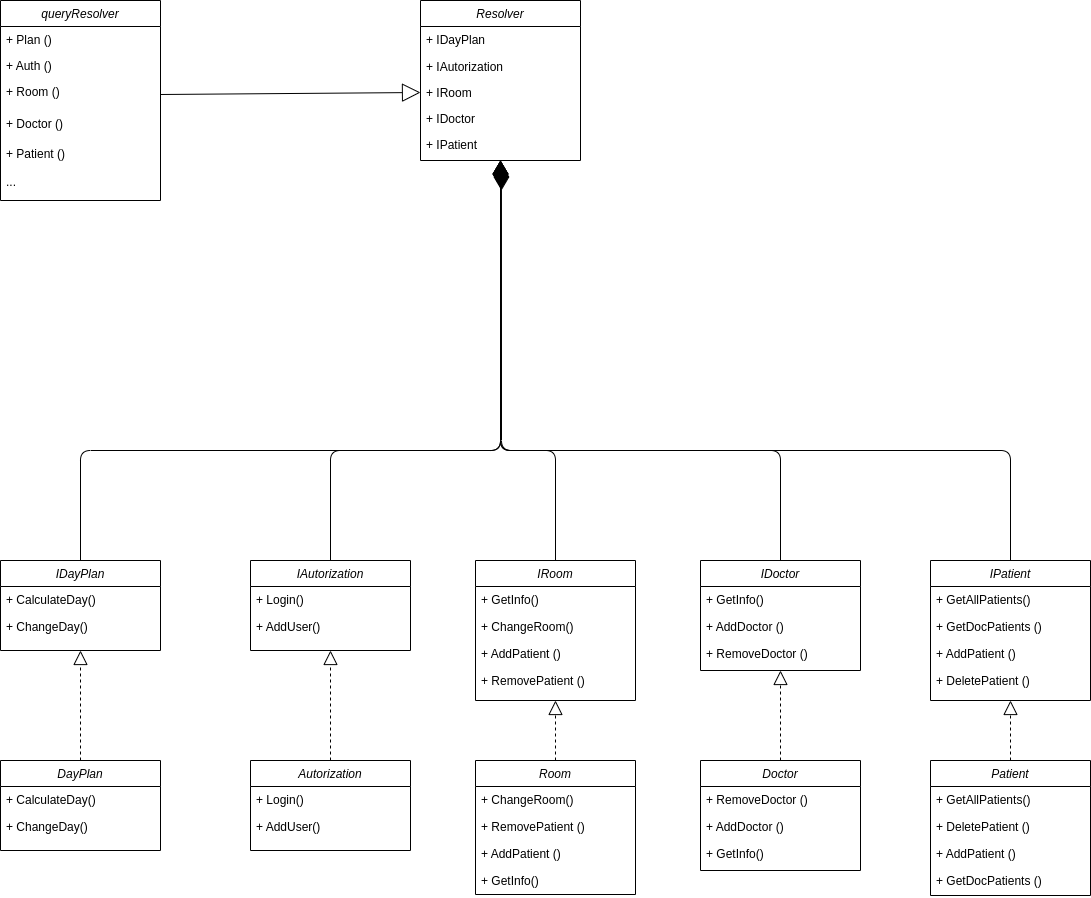

The diagram above was exported from draw.io. Its source (the exported page's mxGraphModel, read from the mxfile embedded in the PNG):
<mxGraphModel dx="1964" dy="1027" grid="1" gridSize="10" guides="1" tooltips="1" connect="1" arrows="1" fold="1" page="1" pageScale="1" pageWidth="850" pageHeight="1100" math="0" shadow="0">
  <root>
    <mxCell id="0" />
    <mxCell id="1" parent="0" />
    <mxCell id="2" value="Resolver" style="swimlane;fontStyle=2;align=center;verticalAlign=top;childLayout=stackLayout;horizontal=1;startSize=26;horizontalStack=0;resizeParent=1;resizeLast=0;collapsible=1;marginBottom=0;rounded=0;shadow=0;strokeWidth=1;" parent="1" vertex="1">
      <mxGeometry x="290" y="100" width="160" height="160" as="geometry">
        <mxRectangle x="220" y="120" width="160" height="26" as="alternateBounds" />
      </mxGeometry>
    </mxCell>
    <mxCell id="3" value="+ IDayPlan" style="text;align=left;verticalAlign=top;spacingLeft=4;spacingRight=4;overflow=hidden;rotatable=0;points=[[0,0.5],[1,0.5]];portConstraint=eastwest;rounded=0;shadow=0;html=0;" parent="2" vertex="1">
      <mxGeometry y="26" width="160" height="27" as="geometry" />
    </mxCell>
    <mxCell id="4" value="+ IAutorization" style="text;align=left;verticalAlign=top;spacingLeft=4;spacingRight=4;overflow=hidden;rotatable=0;points=[[0,0.5],[1,0.5]];portConstraint=eastwest;rounded=0;shadow=0;html=0;" parent="2" vertex="1">
      <mxGeometry y="53" width="160" height="26" as="geometry" />
    </mxCell>
    <mxCell id="5" value="+ IRoom" style="text;align=left;verticalAlign=top;spacingLeft=4;spacingRight=4;overflow=hidden;rotatable=0;points=[[0,0.5],[1,0.5]];portConstraint=eastwest;rounded=0;shadow=0;html=0;" parent="2" vertex="1">
      <mxGeometry y="79" width="160" height="26" as="geometry" />
    </mxCell>
    <mxCell id="6" value="+ IDoctor" style="text;align=left;verticalAlign=top;spacingLeft=4;spacingRight=4;overflow=hidden;rotatable=0;points=[[0,0.5],[1,0.5]];portConstraint=eastwest;rounded=0;shadow=0;html=0;" parent="2" vertex="1">
      <mxGeometry y="105" width="160" height="26" as="geometry" />
    </mxCell>
    <mxCell id="7" value="+ IPatient" style="text;align=left;verticalAlign=top;spacingLeft=4;spacingRight=4;overflow=hidden;rotatable=0;points=[[0,0.5],[1,0.5]];portConstraint=eastwest;rounded=0;shadow=0;html=0;" parent="2" vertex="1">
      <mxGeometry y="131" width="160" height="26" as="geometry" />
    </mxCell>
    <mxCell id="11" value="queryResolver" style="swimlane;fontStyle=2;align=center;verticalAlign=top;childLayout=stackLayout;horizontal=1;startSize=26;horizontalStack=0;resizeParent=1;resizeLast=0;collapsible=1;marginBottom=0;rounded=0;shadow=0;strokeWidth=1;" parent="1" vertex="1">
      <mxGeometry x="-130" y="100" width="160" height="200" as="geometry">
        <mxRectangle x="220" y="120" width="160" height="26" as="alternateBounds" />
      </mxGeometry>
    </mxCell>
    <mxCell id="12" value="+ Plan ()" style="text;align=left;verticalAlign=top;spacingLeft=4;spacingRight=4;overflow=hidden;rotatable=0;points=[[0,0.5],[1,0.5]];portConstraint=eastwest;rounded=0;shadow=0;html=0;" parent="11" vertex="1">
      <mxGeometry y="26" width="160" height="26" as="geometry" />
    </mxCell>
    <mxCell id="13" value="+ Auth ()" style="text;align=left;verticalAlign=top;spacingLeft=4;spacingRight=4;overflow=hidden;rotatable=0;points=[[0,0.5],[1,0.5]];portConstraint=eastwest;rounded=0;shadow=0;html=0;" parent="11" vertex="1">
      <mxGeometry y="52" width="160" height="26" as="geometry" />
    </mxCell>
    <mxCell id="14" value="+ Room ()" style="text;align=left;verticalAlign=top;spacingLeft=4;spacingRight=4;overflow=hidden;rotatable=0;points=[[0,0.5],[1,0.5]];portConstraint=eastwest;rounded=0;shadow=0;html=0;" parent="11" vertex="1">
      <mxGeometry y="78" width="160" height="32" as="geometry" />
    </mxCell>
    <mxCell id="15" value="+ Doctor ()" style="text;align=left;verticalAlign=top;spacingLeft=4;spacingRight=4;overflow=hidden;rotatable=0;points=[[0,0.5],[1,0.5]];portConstraint=eastwest;rounded=0;shadow=0;html=0;" parent="11" vertex="1">
      <mxGeometry y="110" width="160" height="30" as="geometry" />
    </mxCell>
    <mxCell id="16" value="+ Patient ()" style="text;align=left;verticalAlign=top;spacingLeft=4;spacingRight=4;overflow=hidden;rotatable=0;points=[[0,0.5],[1,0.5]];portConstraint=eastwest;rounded=0;shadow=0;html=0;" parent="11" vertex="1">
      <mxGeometry y="140" width="160" height="28" as="geometry" />
    </mxCell>
    <mxCell id="26" value="..." style="text;align=left;verticalAlign=top;spacingLeft=4;spacingRight=4;overflow=hidden;rotatable=0;points=[[0,0.5],[1,0.5]];portConstraint=eastwest;rounded=0;shadow=0;html=0;" parent="11" vertex="1">
      <mxGeometry y="168" width="160" height="28" as="geometry" />
    </mxCell>
    <mxCell id="23" value="" style="endArrow=block;endSize=16;endFill=0;html=1;entryX=0;entryY=0.5;entryDx=0;entryDy=0;exitX=1;exitY=0.5;exitDx=0;exitDy=0;" parent="1" source="14" target="5" edge="1">
      <mxGeometry width="160" relative="1" as="geometry">
        <mxPoint x="60" y="190" as="sourcePoint" />
        <mxPoint x="360" y="293" as="targetPoint" />
        <Array as="points" />
      </mxGeometry>
    </mxCell>
    <mxCell id="27" value="IDayPlan" style="swimlane;fontStyle=2;align=center;verticalAlign=top;childLayout=stackLayout;horizontal=1;startSize=26;horizontalStack=0;resizeParent=1;resizeLast=0;collapsible=1;marginBottom=0;rounded=0;shadow=0;strokeWidth=1;" parent="1" vertex="1">
      <mxGeometry x="-130" y="660" width="160" height="90" as="geometry">
        <mxRectangle x="220" y="120" width="160" height="26" as="alternateBounds" />
      </mxGeometry>
    </mxCell>
    <mxCell id="28" value="+ CalculateDay()" style="text;align=left;verticalAlign=top;spacingLeft=4;spacingRight=4;overflow=hidden;rotatable=0;points=[[0,0.5],[1,0.5]];portConstraint=eastwest;rounded=0;shadow=0;html=0;" parent="27" vertex="1">
      <mxGeometry y="26" width="160" height="27" as="geometry" />
    </mxCell>
    <mxCell id="33" value="+ ChangeDay()" style="text;align=left;verticalAlign=top;spacingLeft=4;spacingRight=4;overflow=hidden;rotatable=0;points=[[0,0.5],[1,0.5]];portConstraint=eastwest;rounded=0;shadow=0;html=0;" parent="27" vertex="1">
      <mxGeometry y="53" width="160" height="27" as="geometry" />
    </mxCell>
    <mxCell id="34" value="" style="endArrow=diamondThin;endFill=1;endSize=24;html=1;entryX=0.5;entryY=1;entryDx=0;entryDy=0;exitX=0.5;exitY=0;exitDx=0;exitDy=0;" parent="1" source="27" target="2" edge="1">
      <mxGeometry width="160" relative="1" as="geometry">
        <mxPoint x="260" y="610" as="sourcePoint" />
        <mxPoint x="420" y="610" as="targetPoint" />
        <Array as="points">
          <mxPoint x="-50" y="550" />
          <mxPoint x="370" y="550" />
        </Array>
      </mxGeometry>
    </mxCell>
    <mxCell id="35" value="DayPlan" style="swimlane;fontStyle=2;align=center;verticalAlign=top;childLayout=stackLayout;horizontal=1;startSize=26;horizontalStack=0;resizeParent=1;resizeLast=0;collapsible=1;marginBottom=0;rounded=0;shadow=0;strokeWidth=1;" parent="1" vertex="1">
      <mxGeometry x="-130" y="860" width="160" height="90" as="geometry">
        <mxRectangle x="220" y="120" width="160" height="26" as="alternateBounds" />
      </mxGeometry>
    </mxCell>
    <mxCell id="36" value="+ CalculateDay()" style="text;align=left;verticalAlign=top;spacingLeft=4;spacingRight=4;overflow=hidden;rotatable=0;points=[[0,0.5],[1,0.5]];portConstraint=eastwest;rounded=0;shadow=0;html=0;" parent="35" vertex="1">
      <mxGeometry y="26" width="160" height="27" as="geometry" />
    </mxCell>
    <mxCell id="37" value="+ ChangeDay()" style="text;align=left;verticalAlign=top;spacingLeft=4;spacingRight=4;overflow=hidden;rotatable=0;points=[[0,0.5],[1,0.5]];portConstraint=eastwest;rounded=0;shadow=0;html=0;" parent="35" vertex="1">
      <mxGeometry y="53" width="160" height="27" as="geometry" />
    </mxCell>
    <mxCell id="38" value="" style="endArrow=block;dashed=1;endFill=0;endSize=12;html=1;entryX=0.5;entryY=1;entryDx=0;entryDy=0;exitX=0.5;exitY=0;exitDx=0;exitDy=0;" parent="1" source="35" target="27" edge="1">
      <mxGeometry width="160" relative="1" as="geometry">
        <mxPoint x="50" y="920" as="sourcePoint" />
        <mxPoint x="210" y="920" as="targetPoint" />
      </mxGeometry>
    </mxCell>
    <mxCell id="39" value="IAutorization" style="swimlane;fontStyle=2;align=center;verticalAlign=top;childLayout=stackLayout;horizontal=1;startSize=26;horizontalStack=0;resizeParent=1;resizeLast=0;collapsible=1;marginBottom=0;rounded=0;shadow=0;strokeWidth=1;" parent="1" vertex="1">
      <mxGeometry x="120" y="660" width="160" height="90" as="geometry">
        <mxRectangle x="220" y="120" width="160" height="26" as="alternateBounds" />
      </mxGeometry>
    </mxCell>
    <mxCell id="40" value="+ Login()" style="text;align=left;verticalAlign=top;spacingLeft=4;spacingRight=4;overflow=hidden;rotatable=0;points=[[0,0.5],[1,0.5]];portConstraint=eastwest;rounded=0;shadow=0;html=0;" parent="39" vertex="1">
      <mxGeometry y="26" width="160" height="27" as="geometry" />
    </mxCell>
    <mxCell id="41" value="+ AddUser()" style="text;align=left;verticalAlign=top;spacingLeft=4;spacingRight=4;overflow=hidden;rotatable=0;points=[[0,0.5],[1,0.5]];portConstraint=eastwest;rounded=0;shadow=0;html=0;" parent="39" vertex="1">
      <mxGeometry y="53" width="160" height="27" as="geometry" />
    </mxCell>
    <mxCell id="42" value="Autorization" style="swimlane;fontStyle=2;align=center;verticalAlign=top;childLayout=stackLayout;horizontal=1;startSize=26;horizontalStack=0;resizeParent=1;resizeLast=0;collapsible=1;marginBottom=0;rounded=0;shadow=0;strokeWidth=1;" parent="1" vertex="1">
      <mxGeometry x="120" y="860" width="160" height="90" as="geometry">
        <mxRectangle x="220" y="120" width="160" height="26" as="alternateBounds" />
      </mxGeometry>
    </mxCell>
    <mxCell id="43" value="+ Login()" style="text;align=left;verticalAlign=top;spacingLeft=4;spacingRight=4;overflow=hidden;rotatable=0;points=[[0,0.5],[1,0.5]];portConstraint=eastwest;rounded=0;shadow=0;html=0;" parent="42" vertex="1">
      <mxGeometry y="26" width="160" height="27" as="geometry" />
    </mxCell>
    <mxCell id="44" value="+ AddUser()" style="text;align=left;verticalAlign=top;spacingLeft=4;spacingRight=4;overflow=hidden;rotatable=0;points=[[0,0.5],[1,0.5]];portConstraint=eastwest;rounded=0;shadow=0;html=0;" parent="42" vertex="1">
      <mxGeometry y="53" width="160" height="27" as="geometry" />
    </mxCell>
    <mxCell id="45" value="" style="endArrow=block;dashed=1;endFill=0;endSize=12;html=1;entryX=0.5;entryY=1;entryDx=0;entryDy=0;exitX=0.5;exitY=0;exitDx=0;exitDy=0;" parent="1" source="42" target="39" edge="1">
      <mxGeometry width="160" relative="1" as="geometry">
        <mxPoint x="300" y="920" as="sourcePoint" />
        <mxPoint x="460" y="920" as="targetPoint" />
      </mxGeometry>
    </mxCell>
    <mxCell id="46" value="" style="endArrow=diamondThin;endFill=1;endSize=24;html=1;entryX=0.5;entryY=1;entryDx=0;entryDy=0;exitX=0.5;exitY=0;exitDx=0;exitDy=0;" parent="1" source="39" target="2" edge="1">
      <mxGeometry width="160" relative="1" as="geometry">
        <mxPoint x="310" y="670" as="sourcePoint" />
        <mxPoint x="730" y="270" as="targetPoint" />
        <Array as="points">
          <mxPoint x="200" y="550" />
          <mxPoint x="370" y="550" />
        </Array>
      </mxGeometry>
    </mxCell>
    <mxCell id="47" value="IRoom" style="swimlane;fontStyle=2;align=center;verticalAlign=top;childLayout=stackLayout;horizontal=1;startSize=26;horizontalStack=0;resizeParent=1;resizeLast=0;collapsible=1;marginBottom=0;rounded=0;shadow=0;strokeWidth=1;" parent="1" vertex="1">
      <mxGeometry x="345" y="660" width="160" height="140" as="geometry">
        <mxRectangle x="220" y="120" width="160" height="26" as="alternateBounds" />
      </mxGeometry>
    </mxCell>
    <mxCell id="48" value="+ GetInfo()" style="text;align=left;verticalAlign=top;spacingLeft=4;spacingRight=4;overflow=hidden;rotatable=0;points=[[0,0.5],[1,0.5]];portConstraint=eastwest;rounded=0;shadow=0;html=0;" parent="47" vertex="1">
      <mxGeometry y="26" width="160" height="27" as="geometry" />
    </mxCell>
    <mxCell id="55" value="+ ChangeRoom()" style="text;align=left;verticalAlign=top;spacingLeft=4;spacingRight=4;overflow=hidden;rotatable=0;points=[[0,0.5],[1,0.5]];portConstraint=eastwest;rounded=0;shadow=0;html=0;" parent="47" vertex="1">
      <mxGeometry y="53" width="160" height="27" as="geometry" />
    </mxCell>
    <mxCell id="56" value="+ AddPatient ()" style="text;align=left;verticalAlign=top;spacingLeft=4;spacingRight=4;overflow=hidden;rotatable=0;points=[[0,0.5],[1,0.5]];portConstraint=eastwest;rounded=0;shadow=0;html=0;" parent="47" vertex="1">
      <mxGeometry y="80" width="160" height="27" as="geometry" />
    </mxCell>
    <mxCell id="57" value="+ RemovePatient ()" style="text;align=left;verticalAlign=top;spacingLeft=4;spacingRight=4;overflow=hidden;rotatable=0;points=[[0,0.5],[1,0.5]];portConstraint=eastwest;rounded=0;shadow=0;html=0;" parent="47" vertex="1">
      <mxGeometry y="107" width="160" height="27" as="geometry" />
    </mxCell>
    <mxCell id="50" value="Room" style="swimlane;fontStyle=2;align=center;verticalAlign=top;childLayout=stackLayout;horizontal=1;startSize=26;horizontalStack=0;resizeParent=1;resizeLast=0;collapsible=1;marginBottom=0;rounded=0;shadow=0;strokeWidth=1;" parent="1" vertex="1">
      <mxGeometry x="345" y="860" width="160" height="134" as="geometry">
        <mxRectangle x="220" y="120" width="160" height="26" as="alternateBounds" />
      </mxGeometry>
    </mxCell>
    <mxCell id="63" value="+ ChangeRoom()" style="text;align=left;verticalAlign=top;spacingLeft=4;spacingRight=4;overflow=hidden;rotatable=0;points=[[0,0.5],[1,0.5]];portConstraint=eastwest;rounded=0;shadow=0;html=0;" parent="50" vertex="1">
      <mxGeometry y="26" width="160" height="27" as="geometry" />
    </mxCell>
    <mxCell id="65" value="+ RemovePatient ()" style="text;align=left;verticalAlign=top;spacingLeft=4;spacingRight=4;overflow=hidden;rotatable=0;points=[[0,0.5],[1,0.5]];portConstraint=eastwest;rounded=0;shadow=0;html=0;" parent="50" vertex="1">
      <mxGeometry y="53" width="160" height="27" as="geometry" />
    </mxCell>
    <mxCell id="64" value="+ AddPatient ()" style="text;align=left;verticalAlign=top;spacingLeft=4;spacingRight=4;overflow=hidden;rotatable=0;points=[[0,0.5],[1,0.5]];portConstraint=eastwest;rounded=0;shadow=0;html=0;" parent="50" vertex="1">
      <mxGeometry y="80" width="160" height="27" as="geometry" />
    </mxCell>
    <mxCell id="66" value="+ GetInfo()" style="text;align=left;verticalAlign=top;spacingLeft=4;spacingRight=4;overflow=hidden;rotatable=0;points=[[0,0.5],[1,0.5]];portConstraint=eastwest;rounded=0;shadow=0;html=0;" parent="50" vertex="1">
      <mxGeometry y="107" width="160" height="27" as="geometry" />
    </mxCell>
    <mxCell id="53" value="" style="endArrow=block;dashed=1;endFill=0;endSize=12;html=1;entryX=0.5;entryY=1;entryDx=0;entryDy=0;exitX=0.5;exitY=0;exitDx=0;exitDy=0;" parent="1" source="50" target="47" edge="1">
      <mxGeometry width="160" relative="1" as="geometry">
        <mxPoint x="525" y="920" as="sourcePoint" />
        <mxPoint x="685" y="920" as="targetPoint" />
      </mxGeometry>
    </mxCell>
    <mxCell id="67" value="" style="endArrow=diamondThin;endFill=1;endSize=24;html=1;entryX=0.506;entryY=1.231;entryDx=0;entryDy=0;entryPerimeter=0;exitX=0.5;exitY=0;exitDx=0;exitDy=0;" parent="1" source="47" target="7" edge="1">
      <mxGeometry width="160" relative="1" as="geometry">
        <mxPoint x="500" y="570" as="sourcePoint" />
        <mxPoint x="660" y="570" as="targetPoint" />
        <Array as="points">
          <mxPoint x="425" y="550" />
          <mxPoint x="371" y="550" />
        </Array>
      </mxGeometry>
    </mxCell>
    <mxCell id="68" value="IDoctor" style="swimlane;fontStyle=2;align=center;verticalAlign=top;childLayout=stackLayout;horizontal=1;startSize=26;horizontalStack=0;resizeParent=1;resizeLast=0;collapsible=1;marginBottom=0;rounded=0;shadow=0;strokeWidth=1;" parent="1" vertex="1">
      <mxGeometry x="570" y="660" width="160" height="110" as="geometry">
        <mxRectangle x="220" y="120" width="160" height="26" as="alternateBounds" />
      </mxGeometry>
    </mxCell>
    <mxCell id="69" value="+ GetInfo()" style="text;align=left;verticalAlign=top;spacingLeft=4;spacingRight=4;overflow=hidden;rotatable=0;points=[[0,0.5],[1,0.5]];portConstraint=eastwest;rounded=0;shadow=0;html=0;" parent="68" vertex="1">
      <mxGeometry y="26" width="160" height="27" as="geometry" />
    </mxCell>
    <mxCell id="71" value="+ AddDoctor ()" style="text;align=left;verticalAlign=top;spacingLeft=4;spacingRight=4;overflow=hidden;rotatable=0;points=[[0,0.5],[1,0.5]];portConstraint=eastwest;rounded=0;shadow=0;html=0;" parent="68" vertex="1">
      <mxGeometry y="53" width="160" height="27" as="geometry" />
    </mxCell>
    <mxCell id="72" value="+ RemoveDoctor ()" style="text;align=left;verticalAlign=top;spacingLeft=4;spacingRight=4;overflow=hidden;rotatable=0;points=[[0,0.5],[1,0.5]];portConstraint=eastwest;rounded=0;shadow=0;html=0;" parent="68" vertex="1">
      <mxGeometry y="80" width="160" height="27" as="geometry" />
    </mxCell>
    <mxCell id="73" value="Doctor" style="swimlane;fontStyle=2;align=center;verticalAlign=top;childLayout=stackLayout;horizontal=1;startSize=26;horizontalStack=0;resizeParent=1;resizeLast=0;collapsible=1;marginBottom=0;rounded=0;shadow=0;strokeWidth=1;" parent="1" vertex="1">
      <mxGeometry x="570" y="860" width="160" height="110" as="geometry">
        <mxRectangle x="220" y="120" width="160" height="26" as="alternateBounds" />
      </mxGeometry>
    </mxCell>
    <mxCell id="82" value="+ RemoveDoctor ()" style="text;align=left;verticalAlign=top;spacingLeft=4;spacingRight=4;overflow=hidden;rotatable=0;points=[[0,0.5],[1,0.5]];portConstraint=eastwest;rounded=0;shadow=0;html=0;" parent="73" vertex="1">
      <mxGeometry y="26" width="160" height="27" as="geometry" />
    </mxCell>
    <mxCell id="81" value="+ AddDoctor ()" style="text;align=left;verticalAlign=top;spacingLeft=4;spacingRight=4;overflow=hidden;rotatable=0;points=[[0,0.5],[1,0.5]];portConstraint=eastwest;rounded=0;shadow=0;html=0;" parent="73" vertex="1">
      <mxGeometry y="53" width="160" height="27" as="geometry" />
    </mxCell>
    <mxCell id="80" value="+ GetInfo()" style="text;align=left;verticalAlign=top;spacingLeft=4;spacingRight=4;overflow=hidden;rotatable=0;points=[[0,0.5],[1,0.5]];portConstraint=eastwest;rounded=0;shadow=0;html=0;" parent="73" vertex="1">
      <mxGeometry y="80" width="160" height="27" as="geometry" />
    </mxCell>
    <mxCell id="78" value="" style="endArrow=block;dashed=1;endFill=0;endSize=12;html=1;entryX=0.5;entryY=1;entryDx=0;entryDy=0;exitX=0.5;exitY=0;exitDx=0;exitDy=0;" parent="1" source="73" target="68" edge="1">
      <mxGeometry width="160" relative="1" as="geometry">
        <mxPoint x="750" y="920" as="sourcePoint" />
        <mxPoint x="910" y="920" as="targetPoint" />
      </mxGeometry>
    </mxCell>
    <mxCell id="79" value="" style="endArrow=diamondThin;endFill=1;endSize=24;html=1;entryX=0.5;entryY=1;entryDx=0;entryDy=0;exitX=0.5;exitY=0;exitDx=0;exitDy=0;" parent="1" source="68" target="2" edge="1">
      <mxGeometry width="160" relative="1" as="geometry">
        <mxPoint x="620" y="520" as="sourcePoint" />
        <mxPoint x="780" y="520" as="targetPoint" />
        <Array as="points">
          <mxPoint x="650" y="550" />
          <mxPoint x="370" y="550" />
        </Array>
      </mxGeometry>
    </mxCell>
    <mxCell id="83" value="IPatient" style="swimlane;fontStyle=2;align=center;verticalAlign=top;childLayout=stackLayout;horizontal=1;startSize=26;horizontalStack=0;resizeParent=1;resizeLast=0;collapsible=1;marginBottom=0;rounded=0;shadow=0;strokeWidth=1;" parent="1" vertex="1">
      <mxGeometry x="800" y="660" width="160" height="140" as="geometry">
        <mxRectangle x="220" y="120" width="160" height="26" as="alternateBounds" />
      </mxGeometry>
    </mxCell>
    <mxCell id="84" value="+ GetAllPatients()" style="text;align=left;verticalAlign=top;spacingLeft=4;spacingRight=4;overflow=hidden;rotatable=0;points=[[0,0.5],[1,0.5]];portConstraint=eastwest;rounded=0;shadow=0;html=0;" parent="83" vertex="1">
      <mxGeometry y="26" width="160" height="27" as="geometry" />
    </mxCell>
    <mxCell id="85" value="+ GetDocPatients ()" style="text;align=left;verticalAlign=top;spacingLeft=4;spacingRight=4;overflow=hidden;rotatable=0;points=[[0,0.5],[1,0.5]];portConstraint=eastwest;rounded=0;shadow=0;html=0;" parent="83" vertex="1">
      <mxGeometry y="53" width="160" height="27" as="geometry" />
    </mxCell>
    <mxCell id="86" value="+ AddPatient ()" style="text;align=left;verticalAlign=top;spacingLeft=4;spacingRight=4;overflow=hidden;rotatable=0;points=[[0,0.5],[1,0.5]];portConstraint=eastwest;rounded=0;shadow=0;html=0;" parent="83" vertex="1">
      <mxGeometry y="80" width="160" height="27" as="geometry" />
    </mxCell>
    <mxCell id="93" value="+ DeletePatient ()" style="text;align=left;verticalAlign=top;spacingLeft=4;spacingRight=4;overflow=hidden;rotatable=0;points=[[0,0.5],[1,0.5]];portConstraint=eastwest;rounded=0;shadow=0;html=0;" parent="83" vertex="1">
      <mxGeometry y="107" width="160" height="27" as="geometry" />
    </mxCell>
    <mxCell id="87" value="Patient" style="swimlane;fontStyle=2;align=center;verticalAlign=top;childLayout=stackLayout;horizontal=1;startSize=26;horizontalStack=0;resizeParent=1;resizeLast=0;collapsible=1;marginBottom=0;rounded=0;shadow=0;strokeWidth=1;" parent="1" vertex="1">
      <mxGeometry x="800" y="860" width="160" height="135" as="geometry">
        <mxRectangle x="220" y="120" width="160" height="26" as="alternateBounds" />
      </mxGeometry>
    </mxCell>
    <mxCell id="94" value="+ GetAllPatients()" style="text;align=left;verticalAlign=top;spacingLeft=4;spacingRight=4;overflow=hidden;rotatable=0;points=[[0,0.5],[1,0.5]];portConstraint=eastwest;rounded=0;shadow=0;html=0;" parent="87" vertex="1">
      <mxGeometry y="26" width="160" height="27" as="geometry" />
    </mxCell>
    <mxCell id="97" value="+ DeletePatient ()" style="text;align=left;verticalAlign=top;spacingLeft=4;spacingRight=4;overflow=hidden;rotatable=0;points=[[0,0.5],[1,0.5]];portConstraint=eastwest;rounded=0;shadow=0;html=0;" parent="87" vertex="1">
      <mxGeometry y="53" width="160" height="27" as="geometry" />
    </mxCell>
    <mxCell id="96" value="+ AddPatient ()" style="text;align=left;verticalAlign=top;spacingLeft=4;spacingRight=4;overflow=hidden;rotatable=0;points=[[0,0.5],[1,0.5]];portConstraint=eastwest;rounded=0;shadow=0;html=0;" parent="87" vertex="1">
      <mxGeometry y="80" width="160" height="27" as="geometry" />
    </mxCell>
    <mxCell id="95" value="+ GetDocPatients ()" style="text;align=left;verticalAlign=top;spacingLeft=4;spacingRight=4;overflow=hidden;rotatable=0;points=[[0,0.5],[1,0.5]];portConstraint=eastwest;rounded=0;shadow=0;html=0;" parent="87" vertex="1">
      <mxGeometry y="107" width="160" height="27" as="geometry" />
    </mxCell>
    <mxCell id="91" value="" style="endArrow=block;dashed=1;endFill=0;endSize=12;html=1;entryX=0.5;entryY=1;entryDx=0;entryDy=0;exitX=0.5;exitY=0;exitDx=0;exitDy=0;" parent="1" source="87" target="83" edge="1">
      <mxGeometry width="160" relative="1" as="geometry">
        <mxPoint x="980" y="920" as="sourcePoint" />
        <mxPoint x="1140" y="920" as="targetPoint" />
      </mxGeometry>
    </mxCell>
    <mxCell id="92" value="" style="endArrow=diamondThin;endFill=1;endSize=24;html=1;entryX=0.5;entryY=1;entryDx=0;entryDy=0;exitX=0.5;exitY=0;exitDx=0;exitDy=0;" parent="1" source="83" target="2" edge="1">
      <mxGeometry width="160" relative="1" as="geometry">
        <mxPoint x="740" y="510" as="sourcePoint" />
        <mxPoint x="900" y="510" as="targetPoint" />
        <Array as="points">
          <mxPoint x="880" y="550" />
          <mxPoint x="370" y="550" />
        </Array>
      </mxGeometry>
    </mxCell>
  </root>
</mxGraphModel>